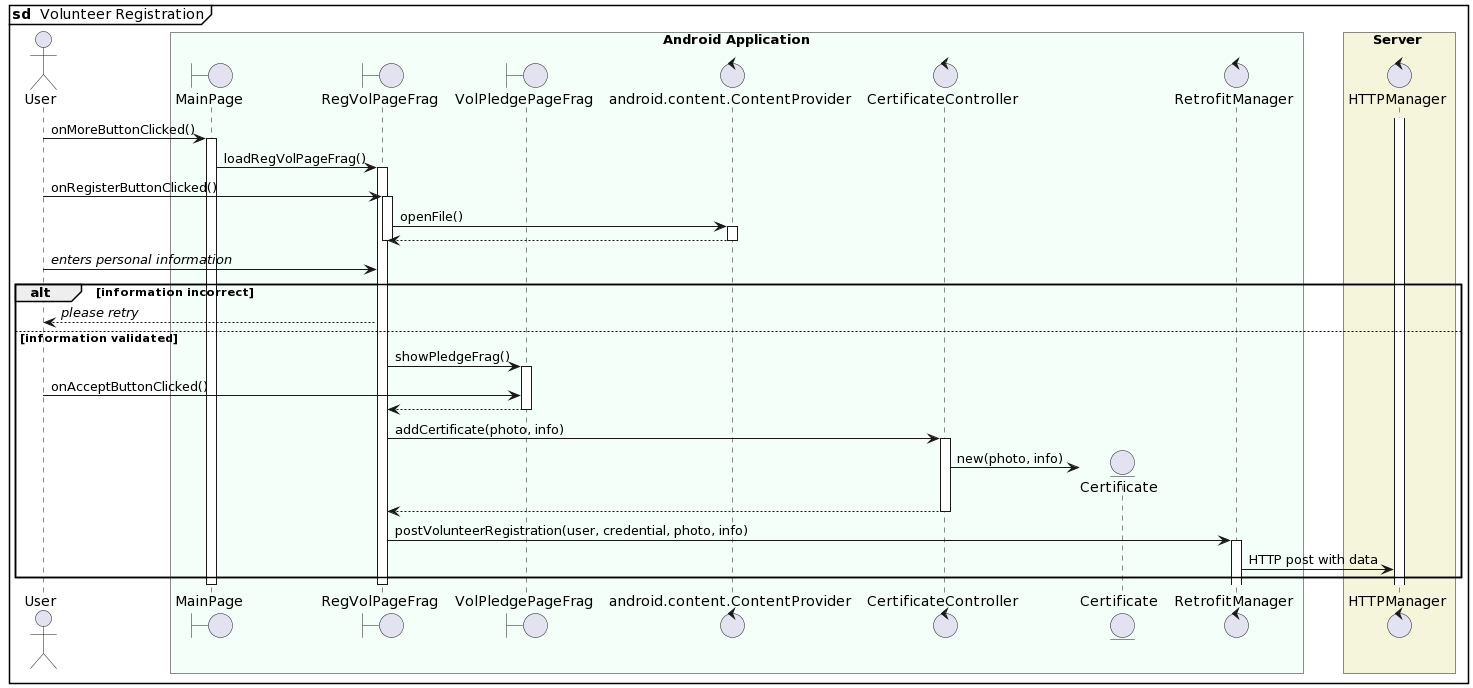

The diagram above was rendered by PlantUML. Its source (embedded in the PNG):
@startuml
mainframe **sd ** Volunteer Registration
actor User as u

box "Android Application" #mintcream
boundary MainPage as mp
boundary RegVolPageFrag as rvpf
boundary VolPledgePageFrag as vppf
control android.content.ContentProvider as f
control CertificateController as cc
entity Certificate as c
control RetrofitManager as rm
end box

box Server #beige
control HTTPManager as hm
end box

activate hm

u -> mp++: onMoreButtonClicked()
mp -> rvpf++: loadRegVolPageFrag()
u -> rvpf++: onRegisterButtonClicked()
rvpf -> f++: openFile()
f --> rvpf--
deactivate rvpf

u -> rvpf: //enters personal information//
alt information incorrect
    rvpf --> u: //please retry//
else information validated
    rvpf -> vppf ++: showPledgeFrag()
    u -> vppf: onAcceptButtonClicked()
    vppf --> rvpf --
    
    rvpf -> cc++: addCertificate(photo, info)
    cc -> c**: new(photo, info)
    return
    
    rvpf -> rm++: postVolunteerRegistration(user, credential, photo, info)
    
    rm -> hm: HTTP post with data
   
        
end
deactivate rvpf
mp--
@enduml